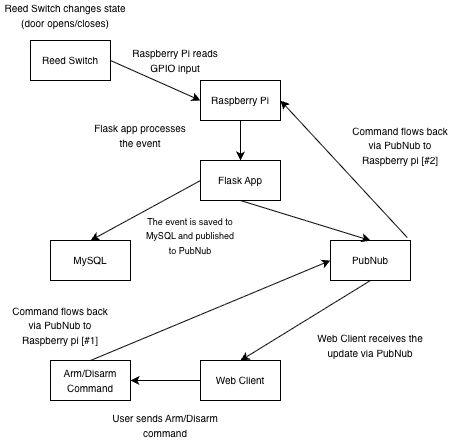

The diagram above was exported from draw.io. Its source (the exported page's mxGraphModel, read from the mxfile embedded in the PNG):
<mxGraphModel dx="1426" dy="910" grid="1" gridSize="10" guides="1" tooltips="1" connect="1" arrows="1" fold="1" page="1" pageScale="1" pageWidth="500" pageHeight="500" math="0" shadow="0">
  <root>
    <mxCell id="0" />
    <mxCell id="1" parent="0" />
    <mxCell id="Syv2FLaOAP5cVrc8NYAW-2" parent="1" style="html=1;whiteSpace=wrap;" value="&lt;font style=&quot;font-size: 10px;&quot;&gt;Reed Switch&lt;/font&gt;" vertex="1">
      <mxGeometry height="40" width="80" x="60" y="80" as="geometry" />
    </mxCell>
    <mxCell id="Syv2FLaOAP5cVrc8NYAW-4" parent="1" style="html=1;whiteSpace=wrap;" value="&lt;font style=&quot;font-size: 10px;&quot;&gt;Raspberry Pi&lt;/font&gt;" vertex="1">
      <mxGeometry height="40" width="80" x="230" y="120" as="geometry" />
    </mxCell>
    <mxCell id="Syv2FLaOAP5cVrc8NYAW-5" edge="1" parent="1" source="Syv2FLaOAP5cVrc8NYAW-2" style="endArrow=classic;html=1;rounded=0;exitX=1;exitY=0.5;exitDx=0;exitDy=0;entryX=0;entryY=0.5;entryDx=0;entryDy=0;" target="Syv2FLaOAP5cVrc8NYAW-4" value="">
      <mxGeometry height="50" relative="1" width="50" as="geometry">
        <mxPoint x="250" y="260" as="sourcePoint" />
        <mxPoint x="300" y="210" as="targetPoint" />
      </mxGeometry>
    </mxCell>
    <mxCell id="Syv2FLaOAP5cVrc8NYAW-6" parent="1" style="text;html=1;whiteSpace=wrap;strokeColor=none;fillColor=none;align=center;verticalAlign=middle;rounded=0;" value="&lt;font style=&quot;font-size: 10px;&quot;&gt;Reed Switch changes state (door opens/closes)&lt;/font&gt;" vertex="1">
      <mxGeometry height="30" width="130" x="30" y="40" as="geometry" />
    </mxCell>
    <mxCell id="Syv2FLaOAP5cVrc8NYAW-7" parent="1" style="text;html=1;whiteSpace=wrap;strokeColor=none;fillColor=none;align=center;verticalAlign=middle;rounded=0;" value="&lt;font style=&quot;font-size: 10px;&quot;&gt;Raspberry Pi reads GPIO input&lt;/font&gt;" vertex="1">
      <mxGeometry height="30" width="90" x="160" y="85" as="geometry" />
    </mxCell>
    <mxCell id="Syv2FLaOAP5cVrc8NYAW-8" edge="1" parent="1" source="Syv2FLaOAP5cVrc8NYAW-4" style="endArrow=classic;html=1;rounded=0;exitX=0.5;exitY=1;exitDx=0;exitDy=0;entryX=0.5;entryY=0;entryDx=0;entryDy=0;" target="Syv2FLaOAP5cVrc8NYAW-10" value="">
      <mxGeometry height="50" relative="1" width="50" as="geometry">
        <mxPoint x="310" y="350" as="sourcePoint" />
        <mxPoint x="335" y="325" as="targetPoint" />
      </mxGeometry>
    </mxCell>
    <mxCell id="Syv2FLaOAP5cVrc8NYAW-10" parent="1" style="html=1;whiteSpace=wrap;" value="&lt;font style=&quot;font-size: 10px;&quot;&gt;Flask App&lt;/font&gt;" vertex="1">
      <mxGeometry height="40" width="80" x="230" y="200" as="geometry" />
    </mxCell>
    <mxCell id="Syv2FLaOAP5cVrc8NYAW-11" parent="1" style="text;html=1;whiteSpace=wrap;strokeColor=none;fillColor=none;align=center;verticalAlign=middle;rounded=0;" value="&lt;font style=&quot;font-size: 10px;&quot;&gt;Flask app processes the event&lt;/font&gt;" vertex="1">
      <mxGeometry height="30" width="100" x="120" y="160" as="geometry" />
    </mxCell>
    <mxCell id="Syv2FLaOAP5cVrc8NYAW-12" parent="1" style="html=1;whiteSpace=wrap;" value="&lt;font style=&quot;font-size: 10px;&quot;&gt;PubNub&lt;/font&gt;" vertex="1">
      <mxGeometry height="40" width="80" x="360" y="280" as="geometry" />
    </mxCell>
    <mxCell id="Syv2FLaOAP5cVrc8NYAW-14" edge="1" parent="1" source="Syv2FLaOAP5cVrc8NYAW-10" style="endArrow=classic;html=1;rounded=0;exitX=0.5;exitY=1;exitDx=0;exitDy=0;entryX=0.5;entryY=0;entryDx=0;entryDy=0;" target="Syv2FLaOAP5cVrc8NYAW-12" value="">
      <mxGeometry height="50" relative="1" width="50" as="geometry">
        <mxPoint x="120" y="240" as="sourcePoint" />
        <mxPoint x="120" y="280" as="targetPoint" />
      </mxGeometry>
    </mxCell>
    <mxCell id="Syv2FLaOAP5cVrc8NYAW-15" parent="1" style="html=1;whiteSpace=wrap;" value="&lt;font style=&quot;font-size: 10px;&quot;&gt;MySQL&lt;/font&gt;" vertex="1">
      <mxGeometry height="40" width="80" x="80" y="280" as="geometry" />
    </mxCell>
    <mxCell id="Syv2FLaOAP5cVrc8NYAW-16" edge="1" parent="1" source="Syv2FLaOAP5cVrc8NYAW-10" style="endArrow=classic;html=1;rounded=0;exitX=0;exitY=0.5;exitDx=0;exitDy=0;entryX=0.5;entryY=0;entryDx=0;entryDy=0;" target="Syv2FLaOAP5cVrc8NYAW-15" value="">
      <mxGeometry height="50" relative="1" width="50" as="geometry">
        <mxPoint x="190" y="240" as="sourcePoint" />
        <mxPoint x="190" y="280" as="targetPoint" />
      </mxGeometry>
    </mxCell>
    <mxCell id="Syv2FLaOAP5cVrc8NYAW-17" parent="1" style="text;html=1;whiteSpace=wrap;strokeColor=none;fillColor=none;align=center;verticalAlign=middle;rounded=0;" value="&lt;font style=&quot;font-size: 9px;&quot;&gt;The event is saved to MySQL and published to PubNub&lt;/font&gt;" vertex="1">
      <mxGeometry height="30" width="100" x="170" y="260" as="geometry" />
    </mxCell>
    <mxCell id="Syv2FLaOAP5cVrc8NYAW-18" parent="1" style="html=1;whiteSpace=wrap;" value="&lt;font style=&quot;font-size: 10px;&quot;&gt;Web Client&lt;/font&gt;" vertex="1">
      <mxGeometry height="40" width="80" x="230" y="400" as="geometry" />
    </mxCell>
    <mxCell id="Syv2FLaOAP5cVrc8NYAW-19" edge="1" parent="1" source="Syv2FLaOAP5cVrc8NYAW-12" style="endArrow=classic;html=1;rounded=0;exitX=0.5;exitY=1;exitDx=0;exitDy=0;entryX=0.5;entryY=0;entryDx=0;entryDy=0;" target="Syv2FLaOAP5cVrc8NYAW-18" value="">
      <mxGeometry height="50" relative="1" width="50" as="geometry">
        <mxPoint x="420" y="350" as="sourcePoint" />
        <mxPoint x="420" y="430" as="targetPoint" />
      </mxGeometry>
    </mxCell>
    <mxCell id="Syv2FLaOAP5cVrc8NYAW-20" parent="1" style="html=1;whiteSpace=wrap;" value="&lt;font style=&quot;font-size: 10px;&quot;&gt;Arm/Disarm Command&lt;/font&gt;" vertex="1">
      <mxGeometry height="40" width="80" x="80" y="400" as="geometry" />
    </mxCell>
    <mxCell id="Syv2FLaOAP5cVrc8NYAW-22" parent="1" style="text;html=1;whiteSpace=wrap;strokeColor=none;fillColor=none;align=center;verticalAlign=middle;rounded=0;" value="&lt;font style=&quot;font-size: 10px;&quot;&gt;Web Client receives the update via PubNub&lt;/font&gt;" vertex="1">
      <mxGeometry height="30" width="110" x="345" y="370" as="geometry" />
    </mxCell>
    <mxCell id="Syv2FLaOAP5cVrc8NYAW-23" parent="1" style="text;html=1;whiteSpace=wrap;strokeColor=none;fillColor=none;align=center;verticalAlign=middle;rounded=0;" value="&lt;font style=&quot;font-size: 10px;&quot;&gt;User sends Arm/Disarm command&lt;/font&gt;" vertex="1">
      <mxGeometry height="30" width="110" x="140" y="450" as="geometry" />
    </mxCell>
    <mxCell id="Syv2FLaOAP5cVrc8NYAW-24" edge="1" parent="1" source="Syv2FLaOAP5cVrc8NYAW-18" style="endArrow=classic;html=1;rounded=0;exitX=0;exitY=0.5;exitDx=0;exitDy=0;entryX=1;entryY=0.5;entryDx=0;entryDy=0;" target="Syv2FLaOAP5cVrc8NYAW-20" value="">
      <mxGeometry height="50" relative="1" width="50" as="geometry">
        <mxPoint x="230" y="360" as="sourcePoint" />
        <mxPoint x="280" y="310" as="targetPoint" />
      </mxGeometry>
    </mxCell>
    <mxCell id="Syv2FLaOAP5cVrc8NYAW-25" edge="1" parent="1" source="Syv2FLaOAP5cVrc8NYAW-20" style="endArrow=classic;html=1;rounded=0;exitX=0.5;exitY=0;exitDx=0;exitDy=0;" value="">
      <mxGeometry height="50" relative="1" width="50" as="geometry">
        <mxPoint x="230" y="300" as="sourcePoint" />
        <mxPoint x="360" y="300" as="targetPoint" />
      </mxGeometry>
    </mxCell>
    <mxCell id="Syv2FLaOAP5cVrc8NYAW-26" parent="1" style="text;html=1;whiteSpace=wrap;strokeColor=none;fillColor=none;align=center;verticalAlign=middle;rounded=0;" value="&lt;font style=&quot;font-size: 10px;&quot;&gt;Command flows back via PubNub to Raspberry pi [#1]&lt;/font&gt;" vertex="1">
      <mxGeometry height="30" width="100" x="40" y="350" as="geometry" />
    </mxCell>
    <mxCell id="Syv2FLaOAP5cVrc8NYAW-27" parent="1" style="text;html=1;whiteSpace=wrap;strokeColor=none;fillColor=none;align=center;verticalAlign=middle;rounded=0;" value="&lt;font style=&quot;font-size: 10px;&quot;&gt;Command flows back via PubNub to Raspberry pi [#2]&lt;/font&gt;" vertex="1">
      <mxGeometry height="30" width="100" x="380" y="170" as="geometry" />
    </mxCell>
    <mxCell id="Syv2FLaOAP5cVrc8NYAW-28" edge="1" parent="1" source="Syv2FLaOAP5cVrc8NYAW-12" style="endArrow=classic;html=1;rounded=0;exitX=0.959;exitY=-0.075;exitDx=0;exitDy=0;exitPerimeter=0;entryX=1;entryY=0.5;entryDx=0;entryDy=0;" target="Syv2FLaOAP5cVrc8NYAW-4" value="">
      <mxGeometry height="50" relative="1" width="50" as="geometry">
        <mxPoint x="230" y="280" as="sourcePoint" />
        <mxPoint x="280" y="230" as="targetPoint" />
      </mxGeometry>
    </mxCell>
  </root>
</mxGraphModel>